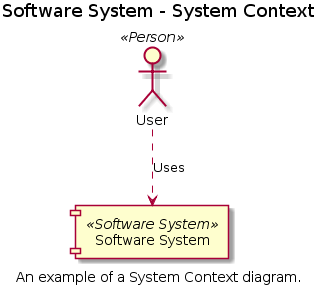

The diagram above was rendered by PlantUML. Its source (embedded in the PNG):
@startuml
title Software System - System Context
caption An example of a System Context diagram.
component "Software System" <<Software System>> as 2
actor "User" <<Person>> as 1
1 ..> 2 : Uses
@enduml